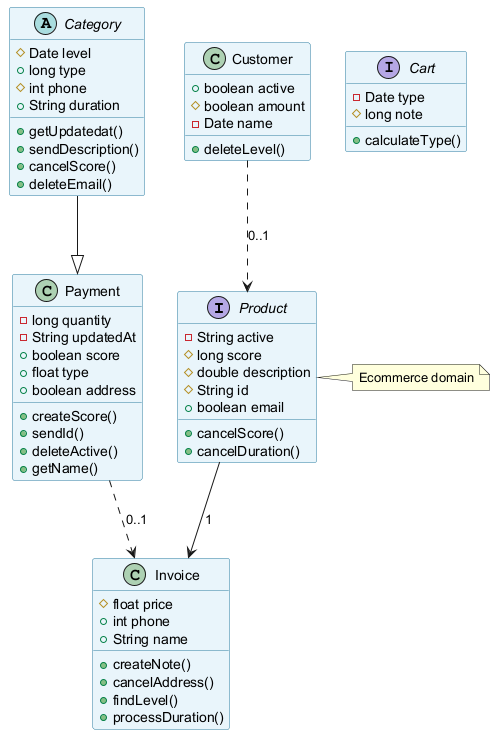

The diagram above was rendered by PlantUML. Its source (embedded in the PNG):
@startuml
skinparam backgroundColor #FFFFFF
skinparam classBackgroundColor #E8F4FA
skinparam classBorderColor #2C7DA0
interface Product {
  -String active
  #long score
  #double description
  #String id
  +boolean email
  +cancelScore()
  +cancelDuration()
}
interface Cart {
  -Date type
  #long note
  +calculateType()
}
class Customer {
  +boolean active
  #boolean amount
  -Date name
  +deleteLevel()
}
class Invoice {
  #float price
  +int phone
  +String name
  +createNote()
  +cancelAddress()
  +findLevel()
  +processDuration()
}
class Payment {
  -long quantity
  -String updatedAt
  +boolean score
  +float type
  +boolean address
  +createScore()
  +sendId()
  +deleteActive()
  +getName()
}
abstract class Category {
  #Date level
  +long type
  #int phone
  +String duration
  +getUpdatedat()
  +sendDescription()
  +cancelScore()
  +deleteEmail()
}
Payment ..> Invoice : "0..1"
Customer ..> Product : "0..1"
Category --|> Payment
Product --> Invoice : "1"
note right of Product : Ecommerce domain
@enduml